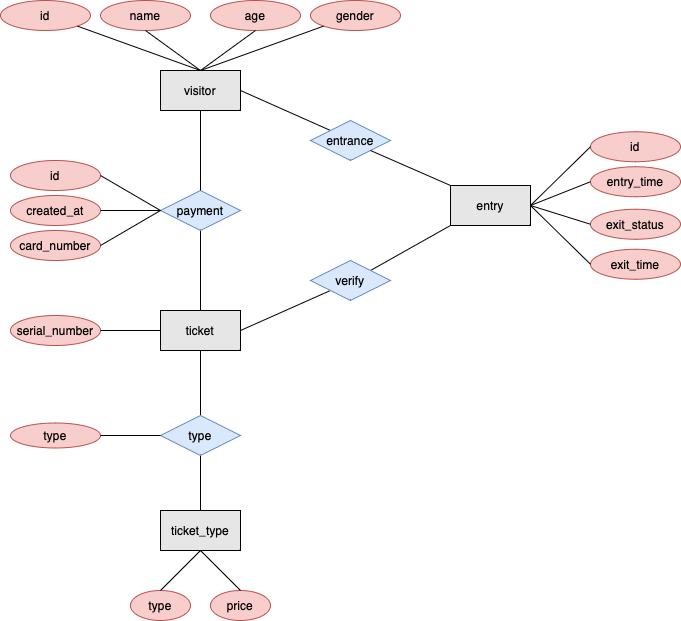

The diagram above was exported from draw.io. Its source (the exported page's mxGraphModel, read from the mxfile embedded in the PNG):
<mxGraphModel dx="2074" dy="1187" grid="1" gridSize="10" guides="1" tooltips="1" connect="1" arrows="1" fold="1" page="1" pageScale="1" pageWidth="827" pageHeight="1169" math="0" shadow="0">
  <root>
    <mxCell id="0" />
    <mxCell id="1" parent="0" />
    <mxCell id="ocGDnpmAaIZMNw853t05-1" value="visitor" style="rounded=0;whiteSpace=wrap;html=1;fillColor=#E6E6E6;" vertex="1" parent="1">
      <mxGeometry x="240" y="200" width="80" height="40" as="geometry" />
    </mxCell>
    <mxCell id="ocGDnpmAaIZMNw853t05-2" value="entry" style="rounded=0;whiteSpace=wrap;html=1;fillColor=#E6E6E6;" vertex="1" parent="1">
      <mxGeometry x="530" y="315" width="80" height="40" as="geometry" />
    </mxCell>
    <mxCell id="ocGDnpmAaIZMNw853t05-3" value="ticket" style="rounded=0;whiteSpace=wrap;html=1;fillColor=#E6E6E6;" vertex="1" parent="1">
      <mxGeometry x="240" y="440" width="80" height="40" as="geometry" />
    </mxCell>
    <mxCell id="ocGDnpmAaIZMNw853t05-4" value="ticket_type" style="rounded=0;whiteSpace=wrap;html=1;fillColor=#E6E6E6;" vertex="1" parent="1">
      <mxGeometry x="240" y="640" width="80" height="40" as="geometry" />
    </mxCell>
    <mxCell id="ocGDnpmAaIZMNw853t05-5" value="" style="endArrow=none;html=1;rounded=0;entryX=0;entryY=1;entryDx=0;entryDy=0;exitX=1;exitY=0;exitDx=0;exitDy=0;" edge="1" parent="1" source="ocGDnpmAaIZMNw853t05-12" target="ocGDnpmAaIZMNw853t05-2">
      <mxGeometry width="50" height="50" relative="1" as="geometry">
        <mxPoint x="430" y="680" as="sourcePoint" />
        <mxPoint x="480" y="630" as="targetPoint" />
      </mxGeometry>
    </mxCell>
    <mxCell id="ocGDnpmAaIZMNw853t05-6" value="" style="endArrow=none;html=1;rounded=0;exitX=1;exitY=0.5;exitDx=0;exitDy=0;entryX=0;entryY=0;entryDx=0;entryDy=0;" edge="1" parent="1" source="ocGDnpmAaIZMNw853t05-1" target="ocGDnpmAaIZMNw853t05-7">
      <mxGeometry width="50" height="50" relative="1" as="geometry">
        <mxPoint x="310" y="350" as="sourcePoint" />
        <mxPoint x="350" y="220" as="targetPoint" />
      </mxGeometry>
    </mxCell>
    <mxCell id="ocGDnpmAaIZMNw853t05-7" value="entrance" style="rhombus;whiteSpace=wrap;html=1;fillColor=#dae8fc;strokeColor=#6c8ebf;" vertex="1" parent="1">
      <mxGeometry x="390" y="250" width="80" height="40" as="geometry" />
    </mxCell>
    <mxCell id="ocGDnpmAaIZMNw853t05-8" value="" style="endArrow=none;html=1;rounded=0;entryX=0;entryY=0;entryDx=0;entryDy=0;exitX=1;exitY=1;exitDx=0;exitDy=0;" edge="1" parent="1" source="ocGDnpmAaIZMNw853t05-7" target="ocGDnpmAaIZMNw853t05-2">
      <mxGeometry width="50" height="50" relative="1" as="geometry">
        <mxPoint x="430" y="680" as="sourcePoint" />
        <mxPoint x="480" y="630" as="targetPoint" />
      </mxGeometry>
    </mxCell>
    <mxCell id="ocGDnpmAaIZMNw853t05-9" value="" style="endArrow=none;html=1;rounded=0;exitX=0.5;exitY=0;exitDx=0;exitDy=0;entryX=0.5;entryY=1;entryDx=0;entryDy=0;" edge="1" parent="1" source="ocGDnpmAaIZMNw853t05-3" target="ocGDnpmAaIZMNw853t05-10">
      <mxGeometry width="50" height="50" relative="1" as="geometry">
        <mxPoint x="310" y="230" as="sourcePoint" />
        <mxPoint x="340" y="360" as="targetPoint" />
      </mxGeometry>
    </mxCell>
    <mxCell id="ocGDnpmAaIZMNw853t05-10" value="payment" style="rhombus;whiteSpace=wrap;html=1;fillColor=#dae8fc;strokeColor=#6c8ebf;" vertex="1" parent="1">
      <mxGeometry x="240" y="320" width="80" height="40" as="geometry" />
    </mxCell>
    <mxCell id="ocGDnpmAaIZMNw853t05-11" value="" style="endArrow=none;html=1;rounded=0;entryX=0.5;entryY=1;entryDx=0;entryDy=0;" edge="1" parent="1" target="ocGDnpmAaIZMNw853t05-1">
      <mxGeometry width="50" height="50" relative="1" as="geometry">
        <mxPoint x="280" y="320" as="sourcePoint" />
        <mxPoint x="290" y="370" as="targetPoint" />
      </mxGeometry>
    </mxCell>
    <mxCell id="ocGDnpmAaIZMNw853t05-13" value="" style="endArrow=none;html=1;rounded=0;entryX=0;entryY=1;entryDx=0;entryDy=0;exitX=1;exitY=0.5;exitDx=0;exitDy=0;" edge="1" parent="1" source="ocGDnpmAaIZMNw853t05-3" target="ocGDnpmAaIZMNw853t05-12">
      <mxGeometry width="50" height="50" relative="1" as="geometry">
        <mxPoint x="320" y="460" as="sourcePoint" />
        <mxPoint x="640" y="240" as="targetPoint" />
      </mxGeometry>
    </mxCell>
    <mxCell id="ocGDnpmAaIZMNw853t05-12" value="verify" style="rhombus;whiteSpace=wrap;html=1;fillColor=#dae8fc;strokeColor=#6c8ebf;" vertex="1" parent="1">
      <mxGeometry x="390" y="390" width="80" height="40" as="geometry" />
    </mxCell>
    <mxCell id="ocGDnpmAaIZMNw853t05-14" value="" style="endArrow=none;html=1;rounded=0;exitX=0.5;exitY=0;exitDx=0;exitDy=0;entryX=0.5;entryY=1;entryDx=0;entryDy=0;" edge="1" parent="1" source="ocGDnpmAaIZMNw853t05-15" target="ocGDnpmAaIZMNw853t05-3">
      <mxGeometry width="50" height="50" relative="1" as="geometry">
        <mxPoint x="360" y="580" as="sourcePoint" />
        <mxPoint x="360" y="500" as="targetPoint" />
      </mxGeometry>
    </mxCell>
    <mxCell id="ocGDnpmAaIZMNw853t05-16" value="" style="endArrow=none;html=1;rounded=0;exitX=0.5;exitY=0;exitDx=0;exitDy=0;entryX=0.5;entryY=1;entryDx=0;entryDy=0;" edge="1" parent="1" source="ocGDnpmAaIZMNw853t05-4" target="ocGDnpmAaIZMNw853t05-15">
      <mxGeometry width="50" height="50" relative="1" as="geometry">
        <mxPoint x="280" y="640" as="sourcePoint" />
        <mxPoint x="280" y="480" as="targetPoint" />
      </mxGeometry>
    </mxCell>
    <mxCell id="ocGDnpmAaIZMNw853t05-15" value="type" style="rhombus;whiteSpace=wrap;html=1;fillColor=#dae8fc;strokeColor=#6c8ebf;" vertex="1" parent="1">
      <mxGeometry x="240" y="545" width="80" height="40" as="geometry" />
    </mxCell>
    <mxCell id="ocGDnpmAaIZMNw853t05-17" value="type" style="ellipse;whiteSpace=wrap;html=1;fillColor=#f8cecc;strokeColor=#b85450;" vertex="1" parent="1">
      <mxGeometry x="210" y="720" width="60" height="30" as="geometry" />
    </mxCell>
    <mxCell id="ocGDnpmAaIZMNw853t05-18" value="price" style="ellipse;whiteSpace=wrap;html=1;fillColor=#f8cecc;strokeColor=#b85450;" vertex="1" parent="1">
      <mxGeometry x="290" y="720" width="60" height="30" as="geometry" />
    </mxCell>
    <mxCell id="ocGDnpmAaIZMNw853t05-19" value="" style="endArrow=none;html=1;rounded=0;entryX=0.5;entryY=1;entryDx=0;entryDy=0;exitX=0.5;exitY=0;exitDx=0;exitDy=0;" edge="1" parent="1" source="ocGDnpmAaIZMNw853t05-17" target="ocGDnpmAaIZMNw853t05-4">
      <mxGeometry width="50" height="50" relative="1" as="geometry">
        <mxPoint x="470" y="630" as="sourcePoint" />
        <mxPoint x="520" y="580" as="targetPoint" />
      </mxGeometry>
    </mxCell>
    <mxCell id="ocGDnpmAaIZMNw853t05-20" value="" style="endArrow=none;html=1;rounded=0;entryX=0.5;entryY=1;entryDx=0;entryDy=0;exitX=0.5;exitY=0;exitDx=0;exitDy=0;" edge="1" parent="1" source="ocGDnpmAaIZMNw853t05-18" target="ocGDnpmAaIZMNw853t05-4">
      <mxGeometry width="50" height="50" relative="1" as="geometry">
        <mxPoint x="250" y="730" as="sourcePoint" />
        <mxPoint x="270" y="690" as="targetPoint" />
      </mxGeometry>
    </mxCell>
    <mxCell id="ocGDnpmAaIZMNw853t05-23" value="serial_number" style="ellipse;whiteSpace=wrap;html=1;fillColor=#f8cecc;strokeColor=#b85450;" vertex="1" parent="1">
      <mxGeometry x="90" y="445" width="90" height="30" as="geometry" />
    </mxCell>
    <mxCell id="ocGDnpmAaIZMNw853t05-24" value="" style="endArrow=none;html=1;rounded=0;entryX=0;entryY=0.5;entryDx=0;entryDy=0;exitX=1;exitY=0.5;exitDx=0;exitDy=0;" edge="1" parent="1" source="ocGDnpmAaIZMNw853t05-23" target="ocGDnpmAaIZMNw853t05-3">
      <mxGeometry width="50" height="50" relative="1" as="geometry">
        <mxPoint x="181" y="536" as="sourcePoint" />
        <mxPoint x="250" y="470" as="targetPoint" />
      </mxGeometry>
    </mxCell>
    <mxCell id="ocGDnpmAaIZMNw853t05-25" value="type" style="ellipse;whiteSpace=wrap;html=1;fillColor=#f8cecc;strokeColor=#b85450;" vertex="1" parent="1">
      <mxGeometry x="90" y="552.5" width="90" height="25" as="geometry" />
    </mxCell>
    <mxCell id="ocGDnpmAaIZMNw853t05-26" value="" style="endArrow=none;html=1;rounded=0;entryX=0;entryY=0.5;entryDx=0;entryDy=0;exitX=1;exitY=0.5;exitDx=0;exitDy=0;" edge="1" parent="1" source="ocGDnpmAaIZMNw853t05-25" target="ocGDnpmAaIZMNw853t05-15">
      <mxGeometry width="50" height="50" relative="1" as="geometry">
        <mxPoint x="181" y="556" as="sourcePoint" />
        <mxPoint x="250" y="470" as="targetPoint" />
      </mxGeometry>
    </mxCell>
    <mxCell id="ocGDnpmAaIZMNw853t05-29" value="card_number" style="ellipse;whiteSpace=wrap;html=1;fillColor=#f8cecc;strokeColor=#b85450;" vertex="1" parent="1">
      <mxGeometry x="90" y="360" width="90" height="30" as="geometry" />
    </mxCell>
    <mxCell id="ocGDnpmAaIZMNw853t05-30" value="" style="endArrow=none;html=1;rounded=0;entryX=0;entryY=0.5;entryDx=0;entryDy=0;exitX=1;exitY=0.5;exitDx=0;exitDy=0;" edge="1" parent="1" source="ocGDnpmAaIZMNw853t05-29" target="ocGDnpmAaIZMNw853t05-10">
      <mxGeometry width="50" height="50" relative="1" as="geometry">
        <mxPoint x="194" y="399" as="sourcePoint" />
        <mxPoint x="250" y="350" as="targetPoint" />
      </mxGeometry>
    </mxCell>
    <mxCell id="ocGDnpmAaIZMNw853t05-31" value="created_at" style="ellipse;whiteSpace=wrap;html=1;fillColor=#f8cecc;strokeColor=#b85450;" vertex="1" parent="1">
      <mxGeometry x="90" y="325" width="90" height="30" as="geometry" />
    </mxCell>
    <mxCell id="ocGDnpmAaIZMNw853t05-32" value="" style="endArrow=none;html=1;rounded=0;entryX=0;entryY=0.5;entryDx=0;entryDy=0;exitX=1;exitY=0.5;exitDx=0;exitDy=0;" edge="1" parent="1" source="ocGDnpmAaIZMNw853t05-31" target="ocGDnpmAaIZMNw853t05-10">
      <mxGeometry width="50" height="50" relative="1" as="geometry">
        <mxPoint x="190" y="370" as="sourcePoint" />
        <mxPoint x="250" y="350" as="targetPoint" />
      </mxGeometry>
    </mxCell>
    <mxCell id="ocGDnpmAaIZMNw853t05-36" value="name" style="ellipse;whiteSpace=wrap;html=1;fillColor=#f8cecc;strokeColor=#b85450;" vertex="1" parent="1">
      <mxGeometry x="180" y="130" width="90" height="30" as="geometry" />
    </mxCell>
    <mxCell id="ocGDnpmAaIZMNw853t05-37" value="" style="endArrow=none;html=1;rounded=0;entryX=0.5;entryY=0;entryDx=0;entryDy=0;exitX=0.5;exitY=1;exitDx=0;exitDy=0;" edge="1" parent="1" source="ocGDnpmAaIZMNw853t05-36" target="ocGDnpmAaIZMNw853t05-1">
      <mxGeometry width="50" height="50" relative="1" as="geometry">
        <mxPoint x="190" y="335" as="sourcePoint" />
        <mxPoint x="250" y="350" as="targetPoint" />
      </mxGeometry>
    </mxCell>
    <mxCell id="ocGDnpmAaIZMNw853t05-38" value="id" style="ellipse;whiteSpace=wrap;html=1;fillColor=#f8cecc;strokeColor=#b85450;" vertex="1" parent="1">
      <mxGeometry x="90" y="290" width="90" height="30" as="geometry" />
    </mxCell>
    <mxCell id="ocGDnpmAaIZMNw853t05-39" value="" style="endArrow=none;html=1;rounded=0;entryX=0;entryY=0.5;entryDx=0;entryDy=0;exitX=1;exitY=0.5;exitDx=0;exitDy=0;" edge="1" parent="1" source="ocGDnpmAaIZMNw853t05-38" target="ocGDnpmAaIZMNw853t05-10">
      <mxGeometry width="50" height="50" relative="1" as="geometry">
        <mxPoint x="190" y="385" as="sourcePoint" />
        <mxPoint x="250" y="350" as="targetPoint" />
      </mxGeometry>
    </mxCell>
    <mxCell id="ocGDnpmAaIZMNw853t05-40" value="id" style="ellipse;whiteSpace=wrap;html=1;fillColor=#f8cecc;strokeColor=#b85450;" vertex="1" parent="1">
      <mxGeometry x="80" y="130" width="90" height="30" as="geometry" />
    </mxCell>
    <mxCell id="ocGDnpmAaIZMNw853t05-41" value="age" style="ellipse;whiteSpace=wrap;html=1;fillColor=#f8cecc;strokeColor=#b85450;" vertex="1" parent="1">
      <mxGeometry x="290" y="130" width="90" height="30" as="geometry" />
    </mxCell>
    <mxCell id="ocGDnpmAaIZMNw853t05-42" value="" style="endArrow=none;html=1;rounded=0;entryX=0.5;entryY=0;entryDx=0;entryDy=0;exitX=1;exitY=1;exitDx=0;exitDy=0;" edge="1" parent="1" source="ocGDnpmAaIZMNw853t05-40" target="ocGDnpmAaIZMNw853t05-1">
      <mxGeometry width="50" height="50" relative="1" as="geometry">
        <mxPoint x="235" y="190" as="sourcePoint" />
        <mxPoint x="290" y="210" as="targetPoint" />
      </mxGeometry>
    </mxCell>
    <mxCell id="ocGDnpmAaIZMNw853t05-43" value="" style="endArrow=none;html=1;rounded=0;entryX=0.5;entryY=0;entryDx=0;entryDy=0;exitX=0.5;exitY=1;exitDx=0;exitDy=0;" edge="1" parent="1" source="ocGDnpmAaIZMNw853t05-41" target="ocGDnpmAaIZMNw853t05-1">
      <mxGeometry width="50" height="50" relative="1" as="geometry">
        <mxPoint x="167" y="186" as="sourcePoint" />
        <mxPoint x="290" y="210" as="targetPoint" />
      </mxGeometry>
    </mxCell>
    <mxCell id="ocGDnpmAaIZMNw853t05-44" value="gender" style="ellipse;whiteSpace=wrap;html=1;fillColor=#f8cecc;strokeColor=#b85450;" vertex="1" parent="1">
      <mxGeometry x="390" y="130" width="90" height="30" as="geometry" />
    </mxCell>
    <mxCell id="ocGDnpmAaIZMNw853t05-45" value="" style="endArrow=none;html=1;rounded=0;entryX=0.5;entryY=0;entryDx=0;entryDy=0;exitX=0;exitY=1;exitDx=0;exitDy=0;" edge="1" parent="1" source="ocGDnpmAaIZMNw853t05-44" target="ocGDnpmAaIZMNw853t05-1">
      <mxGeometry width="50" height="50" relative="1" as="geometry">
        <mxPoint x="345" y="190" as="sourcePoint" />
        <mxPoint x="290" y="210" as="targetPoint" />
      </mxGeometry>
    </mxCell>
    <mxCell id="ocGDnpmAaIZMNw853t05-46" value="exit_status" style="ellipse;whiteSpace=wrap;html=1;fillColor=#f8cecc;strokeColor=#b85450;" vertex="1" parent="1">
      <mxGeometry x="670" y="338.75" width="90" height="30" as="geometry" />
    </mxCell>
    <mxCell id="ocGDnpmAaIZMNw853t05-47" value="entry_time" style="ellipse;whiteSpace=wrap;html=1;fillColor=#f8cecc;strokeColor=#b85450;" vertex="1" parent="1">
      <mxGeometry x="670" y="296.25" width="90" height="30" as="geometry" />
    </mxCell>
    <mxCell id="ocGDnpmAaIZMNw853t05-48" value="id" style="ellipse;whiteSpace=wrap;html=1;fillColor=#f8cecc;strokeColor=#b85450;" vertex="1" parent="1">
      <mxGeometry x="670" y="261.25" width="90" height="30" as="geometry" />
    </mxCell>
    <mxCell id="ocGDnpmAaIZMNw853t05-49" value="" style="endArrow=none;html=1;rounded=0;entryX=0;entryY=0.5;entryDx=0;entryDy=0;exitX=1;exitY=0.5;exitDx=0;exitDy=0;" edge="1" parent="1" source="ocGDnpmAaIZMNw853t05-2" target="ocGDnpmAaIZMNw853t05-47">
      <mxGeometry width="50" height="50" relative="1" as="geometry">
        <mxPoint x="620" y="334.5" as="sourcePoint" />
        <mxPoint x="680" y="334.5" as="targetPoint" />
      </mxGeometry>
    </mxCell>
    <mxCell id="ocGDnpmAaIZMNw853t05-50" value="exit_time" style="ellipse;whiteSpace=wrap;html=1;fillColor=#f8cecc;strokeColor=#b85450;" vertex="1" parent="1">
      <mxGeometry x="670" y="378.75" width="90" height="30" as="geometry" />
    </mxCell>
    <mxCell id="ocGDnpmAaIZMNw853t05-51" value="" style="endArrow=none;html=1;rounded=0;entryX=0;entryY=0.5;entryDx=0;entryDy=0;exitX=1;exitY=0.5;exitDx=0;exitDy=0;" edge="1" parent="1" source="ocGDnpmAaIZMNw853t05-2" target="ocGDnpmAaIZMNw853t05-48">
      <mxGeometry width="50" height="50" relative="1" as="geometry">
        <mxPoint x="620" y="345" as="sourcePoint" />
        <mxPoint x="680" y="333" as="targetPoint" />
      </mxGeometry>
    </mxCell>
    <mxCell id="ocGDnpmAaIZMNw853t05-52" value="" style="endArrow=none;html=1;rounded=0;entryX=0;entryY=0.5;entryDx=0;entryDy=0;exitX=1;exitY=0.5;exitDx=0;exitDy=0;" edge="1" parent="1" source="ocGDnpmAaIZMNw853t05-2" target="ocGDnpmAaIZMNw853t05-46">
      <mxGeometry width="50" height="50" relative="1" as="geometry">
        <mxPoint x="620" y="345" as="sourcePoint" />
        <mxPoint x="680" y="298" as="targetPoint" />
      </mxGeometry>
    </mxCell>
    <mxCell id="ocGDnpmAaIZMNw853t05-53" value="" style="endArrow=none;html=1;rounded=0;entryX=0;entryY=0.5;entryDx=0;entryDy=0;exitX=1;exitY=0.5;exitDx=0;exitDy=0;" edge="1" parent="1" source="ocGDnpmAaIZMNw853t05-2" target="ocGDnpmAaIZMNw853t05-50">
      <mxGeometry width="50" height="50" relative="1" as="geometry">
        <mxPoint x="620" y="345" as="sourcePoint" />
        <mxPoint x="680" y="375" as="targetPoint" />
      </mxGeometry>
    </mxCell>
  </root>
</mxGraphModel>